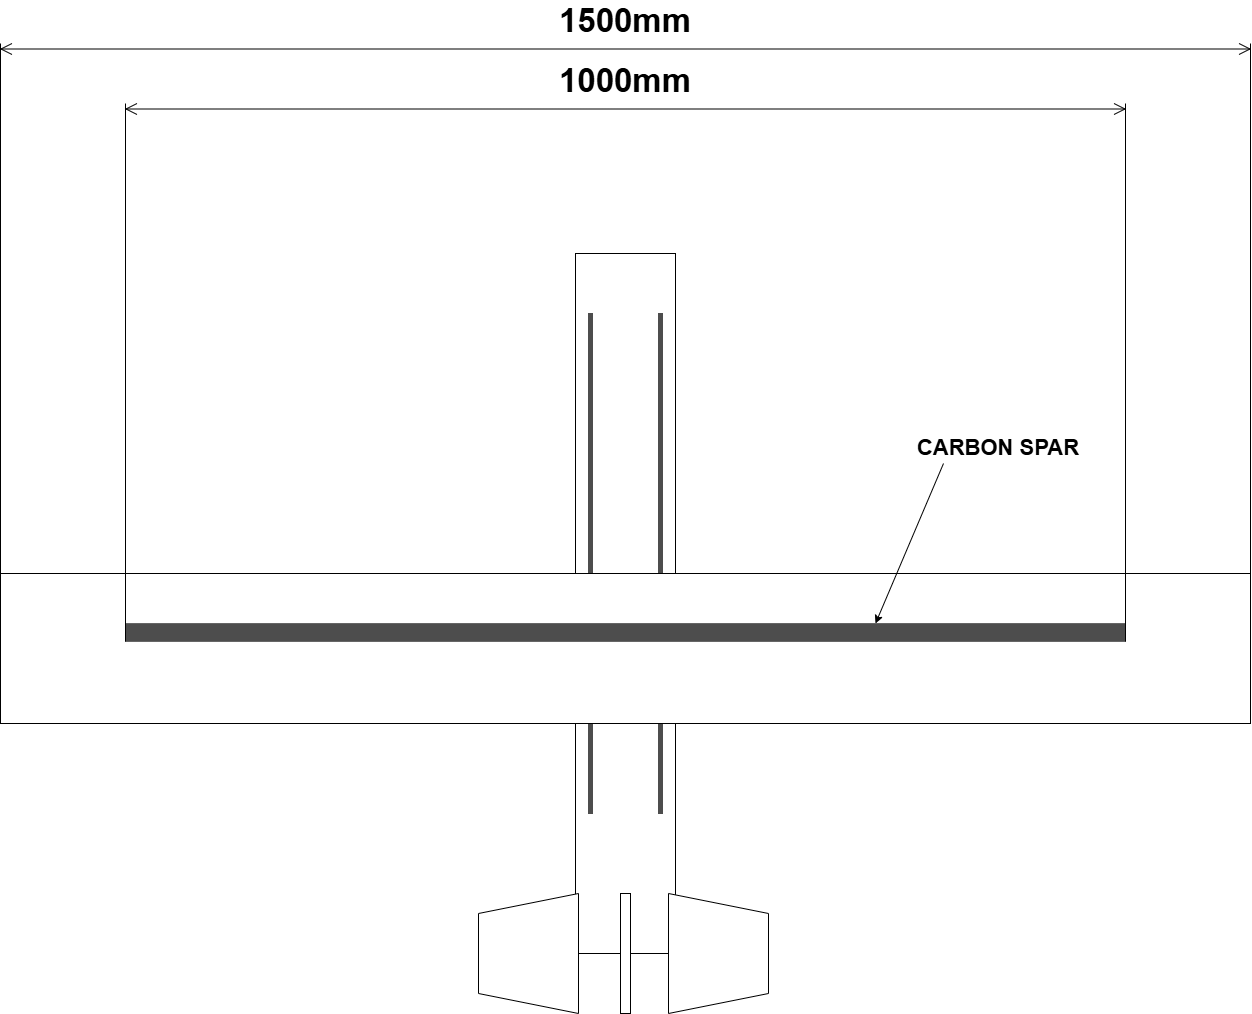

The diagram above was exported from draw.io. Its source (the exported page's mxGraphModel, read from the mxfile embedded in the PNG):
<mxGraphModel dx="1834" dy="2214" grid="1" gridSize="10" guides="1" tooltips="1" connect="1" arrows="1" fold="1" page="1" pageScale="1" pageWidth="1654" pageHeight="1169" math="0" shadow="0">
  <root>
    <mxCell id="0" />
    <mxCell id="1" parent="0" />
    <mxCell id="10" value="" style="rounded=0;whiteSpace=wrap;html=1;" vertex="1" parent="1">
      <mxGeometry x="777" y="290" width="100" height="700" as="geometry" />
    </mxCell>
    <mxCell id="12" value="" style="rounded=0;whiteSpace=wrap;html=1;strokeColor=#4D4D4D;fillColor=#4D4D4D;" vertex="1" parent="1">
      <mxGeometry x="860" y="350" width="4" height="500" as="geometry" />
    </mxCell>
    <mxCell id="11" value="" style="rounded=0;whiteSpace=wrap;html=1;strokeColor=#4D4D4D;fillColor=#4D4D4D;" vertex="1" parent="1">
      <mxGeometry x="790" y="350" width="4" height="500" as="geometry" />
    </mxCell>
    <mxCell id="3" value="" style="rounded=0;whiteSpace=wrap;html=1;" vertex="1" parent="1">
      <mxGeometry x="202" y="610" width="1250" height="150" as="geometry" />
    </mxCell>
    <mxCell id="4" value="1500mm" style="shape=dimension;direction=west;whiteSpace=wrap;html=1;align=center;points=[];verticalAlign=bottom;spacingTop=-15;labelBackgroundColor=none;fontSize=33;labelPosition=center;verticalLabelPosition=top;fontStyle=1" vertex="1" parent="1">
      <mxGeometry x="202" y="80" width="1250" height="530" as="geometry" />
    </mxCell>
    <mxCell id="5" value="" style="rounded=0;whiteSpace=wrap;html=1;fillColor=#4D4D4D;fontColor=#333333;strokeColor=#666666;" vertex="1" parent="1">
      <mxGeometry x="327" y="660" width="1000" height="18" as="geometry" />
    </mxCell>
    <mxCell id="6" value="&lt;font style=&quot;font-size: 22px;&quot;&gt;&lt;b&gt;CARBON SPAR&lt;/b&gt;&lt;/font&gt;" style="text;strokeColor=none;align=center;fillColor=none;html=1;verticalAlign=middle;whiteSpace=wrap;rounded=0;" vertex="1" parent="1">
      <mxGeometry x="1090" y="470" width="220" height="30" as="geometry" />
    </mxCell>
    <mxCell id="7" style="edgeStyle=none;html=1;exitX=0.25;exitY=1;exitDx=0;exitDy=0;entryX=0.75;entryY=0;entryDx=0;entryDy=0;" edge="1" parent="1" source="6" target="5">
      <mxGeometry relative="1" as="geometry" />
    </mxCell>
    <mxCell id="8" value="1000mm" style="shape=dimension;direction=west;whiteSpace=wrap;html=1;align=center;points=[];verticalAlign=bottom;spacingTop=-15;labelBackgroundColor=none;fontSize=33;labelPosition=center;verticalLabelPosition=top;fontStyle=1" vertex="1" parent="1">
      <mxGeometry x="327" y="140" width="1000" height="538" as="geometry" />
    </mxCell>
    <mxCell id="15" value="" style="shape=trapezoid;perimeter=trapezoidPerimeter;whiteSpace=wrap;html=1;fixedSize=1;rotation=-90;" vertex="1" parent="1">
      <mxGeometry x="670" y="940" width="120" height="100" as="geometry" />
    </mxCell>
    <mxCell id="16" value="" style="shape=trapezoid;perimeter=trapezoidPerimeter;whiteSpace=wrap;html=1;fixedSize=1;rotation=90;" vertex="1" parent="1">
      <mxGeometry x="860" y="940" width="120" height="100" as="geometry" />
    </mxCell>
    <mxCell id="17" value="" style="rounded=0;whiteSpace=wrap;html=1;" vertex="1" parent="1">
      <mxGeometry x="822" y="930" width="10" height="120" as="geometry" />
    </mxCell>
  </root>
</mxGraphModel>